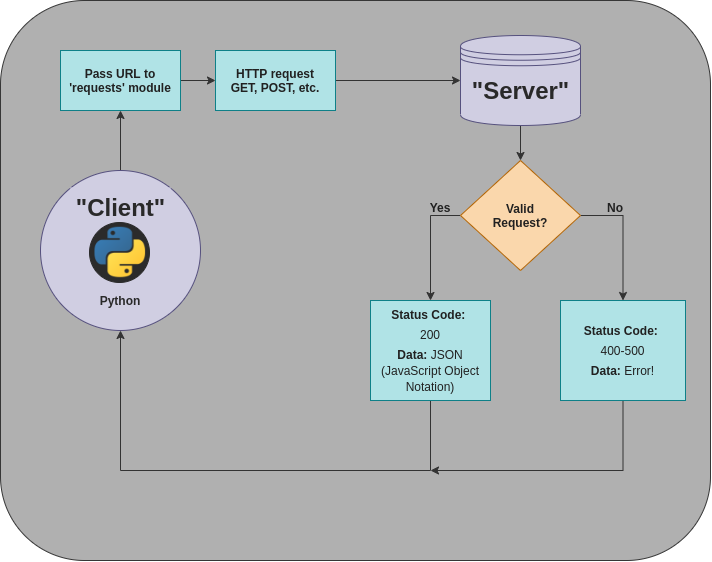

The diagram above was exported from draw.io. Its source (the exported page's mxGraphModel, read from the mxfile embedded in the PNG):
<mxGraphModel dx="912" dy="1685" grid="1" gridSize="10" guides="1" tooltips="1" connect="1" arrows="1" fold="1" page="1" pageScale="1" pageWidth="850" pageHeight="1100" math="0" shadow="0">
  <root>
    <mxCell id="0" />
    <mxCell id="1" parent="0" />
    <mxCell id="43" value="" style="rounded=1;whiteSpace=wrap;html=1;strokeColor=#363636;fillColor=#B0B0B0;" vertex="1" parent="1">
      <mxGeometry x="10" y="-610" width="710" height="560" as="geometry" />
    </mxCell>
    <mxCell id="44" value="" style="edgeStyle=orthogonalEdgeStyle;rounded=0;orthogonalLoop=1;jettySize=auto;html=1;strokeColor=#333333;exitX=0.5;exitY=0;exitDx=0;exitDy=0;" edge="1" parent="1" source="61" target="48">
      <mxGeometry relative="1" as="geometry">
        <mxPoint x="130" y="-450" as="sourcePoint" />
      </mxGeometry>
    </mxCell>
    <mxCell id="45" value="" style="edgeStyle=orthogonalEdgeStyle;rounded=0;orthogonalLoop=1;jettySize=auto;html=1;strokeColor=#333333;" edge="1" parent="1" source="46" target="53">
      <mxGeometry relative="1" as="geometry" />
    </mxCell>
    <mxCell id="46" value="" style="shape=datastore;whiteSpace=wrap;html=1;fontFamily=Helvetica;fontSize=12;align=center;strokeColor=#56517e;fillColor=#d0cee2;fontColor=#292929;" vertex="1" parent="1">
      <mxGeometry x="470" y="-575" width="120" height="90" as="geometry" />
    </mxCell>
    <mxCell id="47" value="" style="edgeStyle=orthogonalEdgeStyle;rounded=0;orthogonalLoop=1;jettySize=auto;html=1;strokeColor=#333333;" edge="1" parent="1" source="48" target="50">
      <mxGeometry relative="1" as="geometry" />
    </mxCell>
    <mxCell id="48" value="Pass URL to 'requests' module" style="whiteSpace=wrap;html=1;rounded=0;strokeColor=#0e8088;fillColor=#b0e3e6;fontStyle=1;fontColor=#212121;" vertex="1" parent="1">
      <mxGeometry x="70" y="-560" width="120" height="60" as="geometry" />
    </mxCell>
    <mxCell id="49" style="edgeStyle=orthogonalEdgeStyle;rounded=0;orthogonalLoop=1;jettySize=auto;html=1;entryX=0;entryY=0.5;entryDx=0;entryDy=0;strokeColor=#333333;" edge="1" parent="1" source="50" target="46">
      <mxGeometry relative="1" as="geometry" />
    </mxCell>
    <mxCell id="50" value="HTTP request&lt;br&gt;GET, POST, etc." style="whiteSpace=wrap;html=1;rounded=0;strokeColor=#0e8088;fillColor=#b0e3e6;fontStyle=1;fontColor=#212121;" vertex="1" parent="1">
      <mxGeometry x="225" y="-560" width="120" height="60" as="geometry" />
    </mxCell>
    <mxCell id="51" style="edgeStyle=orthogonalEdgeStyle;rounded=0;orthogonalLoop=1;jettySize=auto;html=1;exitX=0;exitY=0.5;exitDx=0;exitDy=0;entryX=0.5;entryY=0;entryDx=0;entryDy=0;strokeColor=#333333;" edge="1" parent="1" source="53" target="55">
      <mxGeometry relative="1" as="geometry" />
    </mxCell>
    <mxCell id="52" style="edgeStyle=orthogonalEdgeStyle;rounded=0;orthogonalLoop=1;jettySize=auto;html=1;exitX=1;exitY=0.5;exitDx=0;exitDy=0;entryX=0.5;entryY=0;entryDx=0;entryDy=0;strokeColor=#333333;" edge="1" parent="1" source="53" target="57">
      <mxGeometry relative="1" as="geometry" />
    </mxCell>
    <mxCell id="53" value="Valid&lt;br&gt;Request?" style="rhombus;whiteSpace=wrap;html=1;strokeColor=#b46504;fillColor=#fad7ac;fontStyle=1;fontColor=#212121;" vertex="1" parent="1">
      <mxGeometry x="470" y="-450" width="120" height="110" as="geometry" />
    </mxCell>
    <mxCell id="54" style="edgeStyle=orthogonalEdgeStyle;rounded=0;orthogonalLoop=1;jettySize=auto;html=1;exitX=0.5;exitY=1;exitDx=0;exitDy=0;entryX=0.5;entryY=1;entryDx=0;entryDy=0;strokeColor=#333333;" edge="1" parent="1" source="55">
      <mxGeometry relative="1" as="geometry">
        <Array as="points">
          <mxPoint x="440" y="-140" />
          <mxPoint x="130" y="-140" />
        </Array>
        <mxPoint x="130" y="-280" as="targetPoint" />
      </mxGeometry>
    </mxCell>
    <mxCell id="55" value="&lt;p style=&quot;line-height: 16.8px&quot;&gt;&lt;b&gt;Status Code:&lt;/b&gt;&amp;nbsp;&lt;/p&gt;&lt;p style=&quot;line-height: 0px&quot;&gt;200&lt;/p&gt;&lt;p style=&quot;line-height: 16.8px&quot;&gt;&lt;b&gt;Data:&lt;/b&gt;&amp;nbsp;JSON (JavaScript Object Notation)&lt;/p&gt;" style="rounded=0;whiteSpace=wrap;html=1;strokeColor=#0e8088;fillColor=#b0e3e6;fontColor=#212121;" vertex="1" parent="1">
      <mxGeometry x="380" y="-310" width="120" height="100" as="geometry" />
    </mxCell>
    <mxCell id="56" style="edgeStyle=orthogonalEdgeStyle;rounded=0;orthogonalLoop=1;jettySize=auto;html=1;strokeColor=#333333;" edge="1" parent="1" source="57">
      <mxGeometry relative="1" as="geometry">
        <mxPoint x="440" y="-140" as="targetPoint" />
        <Array as="points">
          <mxPoint x="632" y="-140" />
        </Array>
      </mxGeometry>
    </mxCell>
    <mxCell id="57" value="&lt;p style=&quot;line-height: 140%&quot;&gt;&lt;b&gt;Status Code:&lt;/b&gt;&amp;nbsp;&lt;/p&gt;&lt;p style=&quot;line-height: 0%&quot;&gt;400-500&lt;/p&gt;&lt;p style=&quot;line-height: 140%&quot;&gt;&lt;b&gt;Data:&lt;/b&gt;&amp;nbsp;Error!&lt;/p&gt;" style="rounded=0;whiteSpace=wrap;html=1;strokeColor=#0e8088;fillColor=#b0e3e6;fontColor=#212121;" vertex="1" parent="1">
      <mxGeometry x="570" y="-310" width="125" height="100" as="geometry" />
    </mxCell>
    <mxCell id="58" value="&quot;Server&quot;" style="text;fillColor=#d0cee2;html=1;fontSize=24;fontStyle=1;verticalAlign=middle;align=center;fontColor=#292929;" vertex="1" parent="1">
      <mxGeometry x="480" y="-540" width="100" height="40" as="geometry" />
    </mxCell>
    <mxCell id="59" value="" style="ellipse;whiteSpace=wrap;html=1;aspect=fixed;rounded=0;strokeColor=#56517e;fillColor=#d0cee2;fontColor=#292929;" vertex="1" parent="1">
      <mxGeometry x="50" y="-440" width="160" height="160" as="geometry" />
    </mxCell>
    <mxCell id="61" value="&quot;Client&quot;" style="text;fillColor=#d0cee2;html=1;fontSize=24;fontStyle=1;verticalAlign=middle;align=center;fontColor=#292929;" vertex="1" parent="1">
      <mxGeometry x="80" y="-423" width="100" height="40" as="geometry" />
    </mxCell>
    <mxCell id="62" value="Python" style="text;html=1;fillColor=#d0cee2;align=center;verticalAlign=middle;whiteSpace=wrap;rounded=0;fontColor=#292929;fontStyle=1" vertex="1" parent="1">
      <mxGeometry x="85" y="-320" width="90" height="20" as="geometry" />
    </mxCell>
    <mxCell id="64" value="" style="group" vertex="1" connectable="0" parent="1">
      <mxGeometry x="99" y="-388" width="70" height="60" as="geometry" />
    </mxCell>
    <mxCell id="63" value="" style="ellipse;whiteSpace=wrap;html=1;aspect=fixed;fontColor=#212121;strokeColor=#2B2B2B;fillColor=#2B2B2B;" vertex="1" parent="64">
      <mxGeometry width="60" height="60" as="geometry" />
    </mxCell>
    <mxCell id="22" value="" style="shape=image;verticalLabelPosition=bottom;labelBackgroundColor=#ffffff;verticalAlign=top;aspect=fixed;imageAspect=0;image=data:image/png,(base64 omitted: 13276 chars);" parent="64" vertex="1">
      <mxGeometry x="5.46875" y="4.784999999999997" width="50.625" height="50.42999999999999" as="geometry" />
    </mxCell>
    <mxCell id="65" value="Yes" style="text;html=1;strokeColor=none;fillColor=none;align=center;verticalAlign=middle;whiteSpace=wrap;rounded=0;fontColor=#212121;fontStyle=1" vertex="1" parent="1">
      <mxGeometry x="430" y="-413" width="40" height="20" as="geometry" />
    </mxCell>
    <mxCell id="68" value="No" style="text;html=1;strokeColor=none;fillColor=none;align=center;verticalAlign=middle;whiteSpace=wrap;rounded=0;fontColor=#212121;fontStyle=1" vertex="1" parent="1">
      <mxGeometry x="605" y="-413" width="40" height="20" as="geometry" />
    </mxCell>
  </root>
</mxGraphModel>